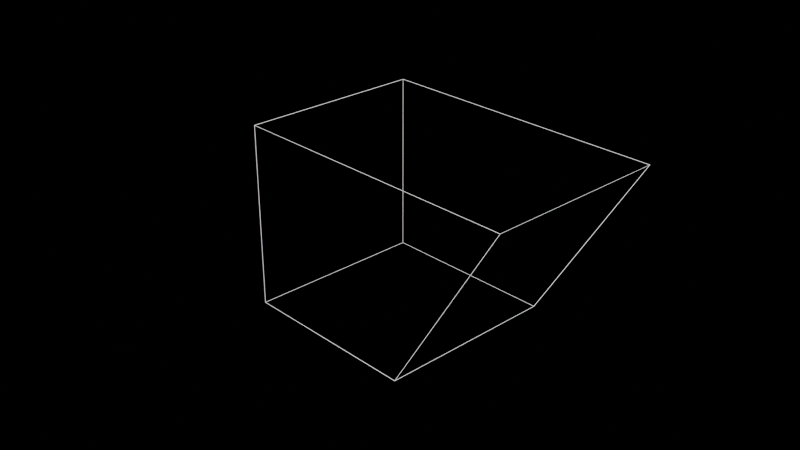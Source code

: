 # Source: testGenerator.blend  (saved by Blender 4.0.36; exported with 4.5.12 LTS)
import bpy
from mathutils import Matrix  # noqa: F401  (used for matrix-valued properties, if any)

bpy.ops.wm.read_factory_settings(use_empty=True)
scene = bpy.context.scene
scene.name = 'Scene'

# ---- collections
col_collection = bpy.data.collections.new('Collection'); scene.collection.children.link(col_collection)

# ---- materials (node trees are filled in below, after node groups)
mat_material = bpy.data.materials.new('Material')
mat_material.alpha_threshold = 0.0
mat_material.use_transparent_shadow = False
mat_material.roughness = 0.5
mat_material.line_color = (0.0, 0.0, 0.0, 1.0)

# ---- material node trees
mat_material.use_nodes = True; mat_material.node_tree.nodes.clear()
_N = mat_material.node_tree.nodes; _L = mat_material.node_tree.links
n0 = _N.new('ShaderNodeOutputMaterial'); n0.name = 'Material Output'; n0.location = (300, 300)
n1 = _N.new('ShaderNodeRGB'); n1.name = 'RGB'; n1.location = (88, 296)
n1.outputs[0].default_value = (1.0, 1.0, 1.0, 1.0)
_L.new(n1.outputs[0], n0.inputs[0])
n0.is_active_output = True

# ---- world
world_world = bpy.data.worlds.new('World'); scene.world = world_world
world_world.use_nodes = True; world_world.node_tree.nodes.clear()
_N = world_world.node_tree.nodes; _L = world_world.node_tree.links
n0 = _N.new('ShaderNodeOutputWorld'); n0.name = 'World Output'; n0.location = (300, 300)
n1 = _N.new('ShaderNodeBackground'); n1.name = 'Background'; n1.location = (10, 300)
n1.inputs[0].default_value = (0.0, 0.0, 0.0, 1.0)
_L.new(n1.outputs[0], n0.inputs[0])
n0.is_active_output = True
world_world.color = (0.05088, 0.05088, 0.05088)
world_world.use_sun_shadow = False
world_world.sun_shadow_jitter_overblur = 0.0

# ---- cameras
cam_camera = bpy.data.cameras.new('Camera')
cam_camera.clip_end = 100.0
cam_camera.ortho_scale = 7.314

# ---- lights
light_light = bpy.data.lights.new('Light', 'POINT')
light_light.transmission_factor = 0.0
light_light.use_soft_falloff = False
light_light.energy = 1000.0
light_light.shadow_soft_size = 0.1
light_light.shadow_maximum_resolution = 0.006
light_light.use_absolute_resolution = True

# ---- meshes
me_cube = bpy.data.meshes.new('Cube')
me_cube.from_pydata([(2.224, 1.0, 1.0), (1.0, 1.0, -1.0), (2.224, -1.0, 1.0), (1.0, -1.0, -1.0), (-1.0, 1.0, 1.0), (-1.0, 1.0, -1.0), (-1.0, -1.0, 1.0), (-1.0, -1.0, -1.0)], [], [(0, 4, 6, 2), (3, 2, 6, 7), (7, 6, 4, 5), (5, 1, 3, 7), (1, 0, 2, 3), (5, 4, 0, 1)])
_uv = me_cube.uv_layers.new(name='UVMap')
_uv.uv.foreach_set('vector', [0.625, 0.5, 0.875, 0.5, 0.875, 0.75, 0.625, 0.75, 0.375, 0.75, 0.625, 0.75, 0.625, 1.0, 0.375, 1.0, 0.375, 0.0, 0.625, 0.0, 0.625, 0.25, 0.375, 0.25, 0.125, 0.5, 0.375, 0.5, 0.375, 0.75, 0.125, 0.75, 0.375, 0.5, 0.625, 0.5, 0.625, 0.75, 0.375, 0.75, 0.375, 0.25, 0.625, 0.25, 0.625, 0.5, 0.375, 0.5])
me_cube.materials.append(mat_material)
me_cube.use_mirror_vertex_groups = False
me_cube.update()
me_cube_001 = bpy.data.meshes.new('Cube.001')
me_cube_001.from_pydata([(2.277, 1.0, 0.9019), (2.277, 1.0, 0.0), (2.277, -1.0, 0.9019), (2.277, -1.0, 0.0), (-1.745, 1.0, 1.641), (-1.745, 1.0, 0.0), (-1.745, -1.0, 1.641), (-1.745, -1.0, 0.0), (0.117, 1.0, 1.641), (1.163, -1.0, 0.9019), (0.117, -1.0, 1.641), (1.163, 1.0, 0.9019)], [], [(8, 4, 6, 10), (1, 5, 4, 8, 11, 0), (7, 6, 4, 5), (1, 0, 2, 3), (1, 5, 7, 3), (3, 7, 6, 10, 9, 2), (11, 8, 10, 9), (0, 11, 9, 2)])
_uv = me_cube_001.uv_layers.new(name='UVMap')
_uv.uv.foreach_set('vector', [0.7592, 0.5, 0.875, 0.5, 0.875, 0.75, 0.7592, 0.75, 0.0, 0.0, 0.0, 0.0, 0.625, 0.25, 0.7408, 0.4815, 0.75, 0.5, 0.625, 0.5, 0.375, 0.0, 0.625, 0.0, 0.625, 0.25, 0.375, 0.25, 0.375, 0.5, 0.625, 0.5, 0.625, 0.75, 0.375, 0.75, 0.0, 0.0, 0.0, 0.0, 0.0, 0.0, 0.0, 0.0, 0.0, 0.0, 0.0, 0.0, 0.0, 0.0, 0.0, 0.0, 0.0, 0.0, 0.0, 0.0, 0.75, 0.5, 0.7592, 0.5, 0.7592, 0.75, 0.75, 0.75, 0.625, 0.5, 0.75, 0.5, 0.75, 0.75, 0.625, 0.75])
me_cube_001.materials.append(mat_material)
me_cube_001.use_mirror_vertex_groups = False
me_cube_001.update()

# ---- objects
ob_cube = bpy.data.objects.new('Cube', me_cube)
ob_light = bpy.data.objects.new('Light', light_light)
ob_camera = bpy.data.objects.new('Camera', cam_camera)
ob_cube_001 = bpy.data.objects.new('Cube.001', me_cube_001)

# ---- transforms, parenting, visibility, modifiers, constraints
ob_cube.location = (-0.007882, 0.06001, -11.26)
ob_cube.rotation_euler = (-0.9435, -0.7096, -0.4413)
ob_cube.lock_rotations_4d = False
ob_cube.empty_display_type = 'ARROWS'
ob_cube.lineart.crease_threshold = 0.0
_m = ob_cube.modifiers.new('Wireframe', 'WIREFRAME')
_m.thickness = 0.006
ob_light.location = (4.076, 1.005, 5.904)
ob_light.rotation_euler = (0.6503, 0.05522, 1.866)
ob_light.lock_rotations_4d = False
ob_light.empty_display_type = 'ARROWS'
ob_light.color = (0.0, 0.0, 0.0, 0.0)
ob_light.lineart.crease_threshold = 0.0
ob_camera.location = (0.0, 0.0, 0.0)
ob_camera.lock_rotations_4d = False
ob_camera.empty_display_type = 'ARROWS'
ob_camera.color = (0.0, 0.0, 0.0, 0.0)
ob_camera.display_type = 'WIRE'
ob_camera.lineart.crease_threshold = 0.0
ob_cube_001.location = (0.0, 0.0, 0.0)
ob_cube_001.lock_rotations_4d = False
ob_cube_001.empty_display_type = 'ARROWS'
ob_cube_001.lineart.crease_threshold = 0.0
_m = ob_cube_001.modifiers.new('Wireframe', 'WIREFRAME')
_m.thickness = 0.164

# ---- collection membership
col_collection.objects.link(ob_cube)
col_collection.objects.link(ob_light)
col_collection.objects.link(ob_camera)
col_collection.objects.link(ob_cube_001)

# ---- scene / render settings (as saved in the file)
scene.camera = ob_camera
scene.frame_start = 1; scene.frame_end = 250; scene.frame_set(2)
scene.render.engine = 'BLENDER_EEVEE_NEXT'
scene.cycles.sampling_pattern = 'TABULATED_SOBOL'
bpy.context.view_layer.update()

